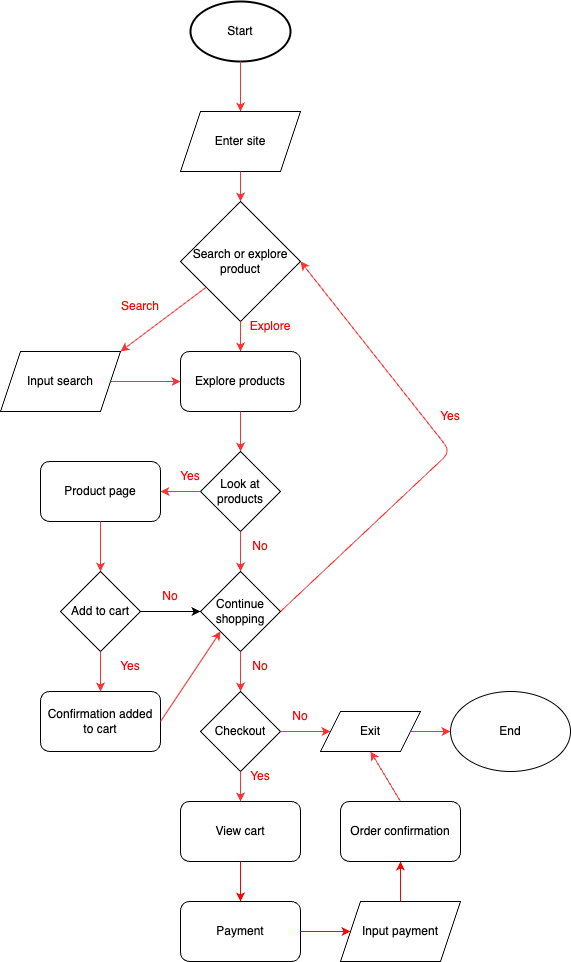

The diagram above was exported from draw.io. Its source (the exported page's mxGraphModel, read from the mxfile embedded in the PNG):
<mxGraphModel dx="1055" dy="728" grid="1" gridSize="10" guides="1" tooltips="1" connect="1" arrows="1" fold="1" page="1" pageScale="1" pageWidth="850" pageHeight="1100" math="0" shadow="0">
  <root>
    <mxCell id="0" />
    <mxCell id="1" parent="0" />
    <mxCell id="190" value="Start" style="strokeWidth=2;html=1;shape=mxgraph.flowchart.start_1;whiteSpace=wrap;" vertex="1" parent="1">
      <mxGeometry x="350" y="30" width="100" height="60" as="geometry" />
    </mxCell>
    <mxCell id="200" style="edgeStyle=none;rounded=1;html=1;exitX=0.5;exitY=0;exitDx=0;exitDy=0;entryX=0.5;entryY=1;entryDx=0;entryDy=0;entryPerimeter=0;startArrow=classic;startFill=1;endArrow=none;endFill=0;fillColor=#FF3333;strokeColor=#FF3333;" edge="1" parent="1" source="199" target="190">
      <mxGeometry relative="1" as="geometry" />
    </mxCell>
    <mxCell id="199" value="Enter site" style="shape=parallelogram;perimeter=parallelogramPerimeter;whiteSpace=wrap;html=1;fixedSize=1;" vertex="1" parent="1">
      <mxGeometry x="340" y="140" width="120" height="60" as="geometry" />
    </mxCell>
    <mxCell id="202" style="edgeStyle=none;rounded=1;html=1;exitX=0.5;exitY=0;exitDx=0;exitDy=0;entryX=0.5;entryY=1;entryDx=0;entryDy=0;startArrow=classic;startFill=1;endArrow=none;endFill=0;fillColor=#FF3333;strokeColor=#FF3333;" edge="1" parent="1" source="201" target="199">
      <mxGeometry relative="1" as="geometry" />
    </mxCell>
    <mxCell id="228" style="edgeStyle=none;rounded=1;html=1;exitX=1;exitY=0.5;exitDx=0;exitDy=0;entryX=1;entryY=0.5;entryDx=0;entryDy=0;startArrow=classic;startFill=1;endArrow=none;endFill=0;fillColor=#FF3333;strokeColor=#FF3333;" edge="1" parent="1" source="201" target="220">
      <mxGeometry relative="1" as="geometry">
        <Array as="points">
          <mxPoint x="610" y="480" />
        </Array>
      </mxGeometry>
    </mxCell>
    <mxCell id="201" value="Search or explore product" style="rhombus;whiteSpace=wrap;html=1;" vertex="1" parent="1">
      <mxGeometry x="340" y="230" width="120" height="120" as="geometry" />
    </mxCell>
    <mxCell id="204" style="edgeStyle=none;rounded=1;html=1;exitX=1;exitY=0;exitDx=0;exitDy=0;startArrow=classic;startFill=1;endArrow=none;endFill=0;fillColor=#FF3333;strokeColor=#FF3333;" edge="1" parent="1" source="203" target="201">
      <mxGeometry relative="1" as="geometry" />
    </mxCell>
    <mxCell id="203" value="Input search" style="shape=parallelogram;perimeter=parallelogramPerimeter;whiteSpace=wrap;html=1;fixedSize=1;" vertex="1" parent="1">
      <mxGeometry x="160" y="380" width="120" height="60" as="geometry" />
    </mxCell>
    <mxCell id="206" style="edgeStyle=none;rounded=1;html=1;exitX=0;exitY=0.5;exitDx=0;exitDy=0;entryX=1;entryY=0.5;entryDx=0;entryDy=0;startArrow=classic;startFill=1;endArrow=none;endFill=0;fillColor=#FF3333;strokeColor=#FF3333;" edge="1" parent="1" source="205" target="203">
      <mxGeometry relative="1" as="geometry" />
    </mxCell>
    <mxCell id="207" style="edgeStyle=none;rounded=1;html=1;exitX=0.5;exitY=0;exitDx=0;exitDy=0;entryX=0.5;entryY=1;entryDx=0;entryDy=0;startArrow=classic;startFill=1;endArrow=none;endFill=0;fillColor=#FF3333;strokeColor=#FF3333;" edge="1" parent="1" source="205" target="201">
      <mxGeometry relative="1" as="geometry" />
    </mxCell>
    <mxCell id="205" value="Explore products" style="rounded=1;whiteSpace=wrap;html=1;" vertex="1" parent="1">
      <mxGeometry x="340" y="380" width="120" height="60" as="geometry" />
    </mxCell>
    <mxCell id="208" value="&lt;font color=&quot;#ff0000&quot;&gt;Search&lt;/font&gt;" style="text;html=1;strokeColor=none;fillColor=none;align=center;verticalAlign=middle;whiteSpace=wrap;rounded=0;" vertex="1" parent="1">
      <mxGeometry x="270" y="320" width="60" height="30" as="geometry" />
    </mxCell>
    <mxCell id="209" value="&lt;font color=&quot;#ff0000&quot;&gt;Explore&lt;/font&gt;" style="text;html=1;strokeColor=none;fillColor=none;align=center;verticalAlign=middle;whiteSpace=wrap;rounded=0;" vertex="1" parent="1">
      <mxGeometry x="400" y="340" width="60" height="30" as="geometry" />
    </mxCell>
    <mxCell id="211" style="edgeStyle=none;rounded=1;html=1;exitX=0.5;exitY=0;exitDx=0;exitDy=0;entryX=0.5;entryY=1;entryDx=0;entryDy=0;startArrow=classic;startFill=1;endArrow=none;endFill=0;fillColor=#FF3333;strokeColor=#FF3333;" edge="1" parent="1" source="210" target="205">
      <mxGeometry relative="1" as="geometry" />
    </mxCell>
    <mxCell id="210" value="Look at products" style="rhombus;whiteSpace=wrap;html=1;" vertex="1" parent="1">
      <mxGeometry x="360" y="480" width="80" height="80" as="geometry" />
    </mxCell>
    <mxCell id="213" style="edgeStyle=none;rounded=1;html=1;exitX=1;exitY=0.5;exitDx=0;exitDy=0;entryX=0;entryY=0.5;entryDx=0;entryDy=0;startArrow=classic;startFill=1;endArrow=none;endFill=0;fillColor=#FF3333;strokeColor=#FF3333;" edge="1" parent="1" source="212" target="210">
      <mxGeometry relative="1" as="geometry" />
    </mxCell>
    <mxCell id="212" value="Product page" style="rounded=1;whiteSpace=wrap;html=1;" vertex="1" parent="1">
      <mxGeometry x="200" y="490" width="120" height="60" as="geometry" />
    </mxCell>
    <mxCell id="215" style="edgeStyle=none;rounded=1;html=1;exitX=0.5;exitY=0;exitDx=0;exitDy=0;entryX=0.5;entryY=1;entryDx=0;entryDy=0;startArrow=classic;startFill=1;endArrow=none;endFill=0;fillColor=#FF3333;strokeColor=#FF3333;" edge="1" parent="1" source="214" target="212">
      <mxGeometry relative="1" as="geometry" />
    </mxCell>
    <mxCell id="214" value="Add to cart" style="rhombus;whiteSpace=wrap;html=1;" vertex="1" parent="1">
      <mxGeometry x="220" y="600" width="80" height="80" as="geometry" />
    </mxCell>
    <mxCell id="216" value="&lt;font color=&quot;#ff0000&quot;&gt;Yes&lt;/font&gt;" style="text;html=1;strokeColor=none;fillColor=none;align=center;verticalAlign=middle;whiteSpace=wrap;rounded=0;" vertex="1" parent="1">
      <mxGeometry x="320" y="490" width="60" height="30" as="geometry" />
    </mxCell>
    <mxCell id="218" style="edgeStyle=none;rounded=1;html=1;exitX=0.5;exitY=0;exitDx=0;exitDy=0;entryX=0.5;entryY=1;entryDx=0;entryDy=0;startArrow=classic;startFill=1;endArrow=none;endFill=0;" edge="1" parent="1" source="217" target="214">
      <mxGeometry relative="1" as="geometry" />
    </mxCell>
    <mxCell id="217" value="Confirmation added to cart" style="rounded=1;whiteSpace=wrap;html=1;" vertex="1" parent="1">
      <mxGeometry x="200" y="720" width="120" height="60" as="geometry" />
    </mxCell>
    <mxCell id="222" style="edgeStyle=none;rounded=1;html=1;exitX=0;exitY=0.5;exitDx=0;exitDy=0;entryX=1;entryY=0.5;entryDx=0;entryDy=0;startArrow=classic;startFill=1;endArrow=none;endFill=0;" edge="1" parent="1" source="220" target="214">
      <mxGeometry relative="1" as="geometry" />
    </mxCell>
    <mxCell id="223" style="edgeStyle=none;rounded=1;html=1;exitX=0.5;exitY=0;exitDx=0;exitDy=0;entryX=0.5;entryY=1;entryDx=0;entryDy=0;startArrow=classic;startFill=1;endArrow=none;endFill=0;fillColor=#FF3333;strokeColor=#FF3333;" edge="1" parent="1" source="220" target="210">
      <mxGeometry relative="1" as="geometry" />
    </mxCell>
    <mxCell id="231" style="edgeStyle=none;rounded=1;html=1;exitX=0;exitY=1;exitDx=0;exitDy=0;entryX=1;entryY=0.5;entryDx=0;entryDy=0;startArrow=classic;startFill=1;endArrow=none;endFill=0;" edge="1" parent="1" source="220" target="217">
      <mxGeometry relative="1" as="geometry" />
    </mxCell>
    <mxCell id="220" value="Continue shopping" style="rhombus;whiteSpace=wrap;html=1;" vertex="1" parent="1">
      <mxGeometry x="360" y="600" width="80" height="80" as="geometry" />
    </mxCell>
    <mxCell id="224" value="&lt;font color=&quot;#ff0000&quot;&gt;Yes&lt;/font&gt;" style="text;html=1;strokeColor=none;fillColor=none;align=center;verticalAlign=middle;whiteSpace=wrap;rounded=0;" vertex="1" parent="1">
      <mxGeometry x="260" y="680" width="60" height="30" as="geometry" />
    </mxCell>
    <mxCell id="225" value="&lt;font color=&quot;#ff0000&quot;&gt;No&lt;/font&gt;" style="text;html=1;strokeColor=none;fillColor=none;align=center;verticalAlign=middle;whiteSpace=wrap;rounded=0;" vertex="1" parent="1">
      <mxGeometry x="300" y="610" width="60" height="30" as="geometry" />
    </mxCell>
    <mxCell id="226" value="&lt;font color=&quot;#ff0000&quot;&gt;No&lt;/font&gt;" style="text;html=1;strokeColor=none;fillColor=none;align=center;verticalAlign=middle;whiteSpace=wrap;rounded=0;" vertex="1" parent="1">
      <mxGeometry x="390" y="560" width="60" height="30" as="geometry" />
    </mxCell>
    <mxCell id="229" value="&lt;font color=&quot;#ff0000&quot;&gt;Yes&lt;/font&gt;" style="text;html=1;strokeColor=none;fillColor=none;align=center;verticalAlign=middle;whiteSpace=wrap;rounded=0;" vertex="1" parent="1">
      <mxGeometry x="580" y="430" width="60" height="30" as="geometry" />
    </mxCell>
    <mxCell id="233" style="edgeStyle=none;rounded=1;html=1;exitX=0.5;exitY=0;exitDx=0;exitDy=0;entryX=0.5;entryY=1;entryDx=0;entryDy=0;startArrow=classic;startFill=1;endArrow=none;endFill=0;fillColor=#FF3333;strokeColor=#FF3333;" edge="1" parent="1" source="232" target="220">
      <mxGeometry relative="1" as="geometry" />
    </mxCell>
    <mxCell id="232" value="Checkout" style="rhombus;whiteSpace=wrap;html=1;" vertex="1" parent="1">
      <mxGeometry x="360" y="720" width="80" height="80" as="geometry" />
    </mxCell>
    <mxCell id="234" value="&lt;font color=&quot;#ff0000&quot;&gt;No&lt;/font&gt;" style="text;html=1;strokeColor=none;fillColor=none;align=center;verticalAlign=middle;whiteSpace=wrap;rounded=0;" vertex="1" parent="1">
      <mxGeometry x="390" y="680" width="60" height="30" as="geometry" />
    </mxCell>
    <mxCell id="236" style="edgeStyle=none;rounded=1;html=1;exitX=0;exitY=0.5;exitDx=0;exitDy=0;entryX=1;entryY=0.5;entryDx=0;entryDy=0;startArrow=classic;startFill=1;endArrow=none;endFill=0;fillColor=#FF3333;strokeColor=#FF3333;" edge="1" parent="1" source="235" target="232">
      <mxGeometry relative="1" as="geometry" />
    </mxCell>
    <mxCell id="249" style="edgeStyle=none;rounded=1;html=1;exitX=0.5;exitY=1;exitDx=0;exitDy=0;entryX=0.5;entryY=0;entryDx=0;entryDy=0;startArrow=classic;startFill=1;endArrow=none;endFill=0;fillColor=#FF3333;strokeColor=#FF3333;" edge="1" parent="1" source="235" target="247">
      <mxGeometry relative="1" as="geometry" />
    </mxCell>
    <mxCell id="235" value="Exit" style="shape=parallelogram;perimeter=parallelogramPerimeter;whiteSpace=wrap;html=1;fixedSize=1;" vertex="1" parent="1">
      <mxGeometry x="480" y="740" width="100" height="40" as="geometry" />
    </mxCell>
    <mxCell id="238" style="edgeStyle=none;rounded=1;html=1;exitX=0;exitY=0.5;exitDx=0;exitDy=0;entryX=1;entryY=0.5;entryDx=0;entryDy=0;startArrow=classic;startFill=1;endArrow=none;endFill=0;fillColor=#FF3333;strokeColor=#FF3333;" edge="1" parent="1" source="237" target="235">
      <mxGeometry relative="1" as="geometry" />
    </mxCell>
    <mxCell id="237" value="End" style="ellipse;whiteSpace=wrap;html=1;" vertex="1" parent="1">
      <mxGeometry x="610" y="720" width="120" height="80" as="geometry" />
    </mxCell>
    <mxCell id="239" value="&lt;font color=&quot;#ff0000&quot;&gt;No&lt;/font&gt;" style="text;html=1;strokeColor=none;fillColor=none;align=center;verticalAlign=middle;whiteSpace=wrap;rounded=0;" vertex="1" parent="1">
      <mxGeometry x="430" y="730" width="60" height="30" as="geometry" />
    </mxCell>
    <mxCell id="241" style="edgeStyle=none;rounded=1;html=1;exitX=0.5;exitY=0;exitDx=0;exitDy=0;entryX=0.5;entryY=1;entryDx=0;entryDy=0;startArrow=classic;startFill=1;endArrow=none;endFill=0;" edge="1" parent="1" source="240" target="232">
      <mxGeometry relative="1" as="geometry" />
    </mxCell>
    <mxCell id="240" value="View cart" style="rounded=1;whiteSpace=wrap;html=1;" vertex="1" parent="1">
      <mxGeometry x="340" y="830" width="120" height="60" as="geometry" />
    </mxCell>
    <mxCell id="242" value="&lt;font color=&quot;#ff0000&quot;&gt;Yes&lt;/font&gt;" style="text;html=1;strokeColor=none;fillColor=none;align=center;verticalAlign=middle;whiteSpace=wrap;rounded=0;" vertex="1" parent="1">
      <mxGeometry x="390" y="790" width="60" height="30" as="geometry" />
    </mxCell>
    <mxCell id="244" style="edgeStyle=none;rounded=1;html=1;exitX=0.5;exitY=0;exitDx=0;exitDy=0;entryX=0.5;entryY=1;entryDx=0;entryDy=0;startArrow=classic;startFill=1;endArrow=none;endFill=0;strokeColor=#FF0000;" edge="1" parent="1" source="243" target="240">
      <mxGeometry relative="1" as="geometry" />
    </mxCell>
    <mxCell id="243" value="Payment" style="rounded=1;whiteSpace=wrap;html=1;" vertex="1" parent="1">
      <mxGeometry x="340" y="930" width="120" height="60" as="geometry" />
    </mxCell>
    <mxCell id="246" style="edgeStyle=none;rounded=1;html=1;exitX=0;exitY=0.5;exitDx=0;exitDy=0;entryX=1;entryY=0.5;entryDx=0;entryDy=0;startArrow=classic;startFill=1;endArrow=none;endFill=0;strokeColor=#FF0000;" edge="1" parent="1" source="245" target="243">
      <mxGeometry relative="1" as="geometry" />
    </mxCell>
    <mxCell id="245" value="Input payment" style="shape=parallelogram;perimeter=parallelogramPerimeter;whiteSpace=wrap;html=1;fixedSize=1;" vertex="1" parent="1">
      <mxGeometry x="500" y="930" width="120" height="60" as="geometry" />
    </mxCell>
    <mxCell id="248" style="edgeStyle=none;rounded=1;html=1;exitX=0.5;exitY=1;exitDx=0;exitDy=0;entryX=0.5;entryY=0;entryDx=0;entryDy=0;startArrow=classic;startFill=1;endArrow=none;endFill=0;strokeColor=#FF0000;" edge="1" parent="1" source="247" target="245">
      <mxGeometry relative="1" as="geometry" />
    </mxCell>
    <mxCell id="247" value="Order confirmation" style="rounded=1;whiteSpace=wrap;html=1;" vertex="1" parent="1">
      <mxGeometry x="500" y="830" width="120" height="60" as="geometry" />
    </mxCell>
    <mxCell id="252" style="edgeStyle=none;rounded=1;html=1;exitX=0.5;exitY=0;exitDx=0;exitDy=0;entryX=0.5;entryY=1;entryDx=0;entryDy=0;startArrow=classic;startFill=1;endArrow=none;endFill=0;fillColor=#FF3333;strokeColor=#FF3333;" edge="1" parent="1">
      <mxGeometry relative="1" as="geometry">
        <mxPoint x="260.0000000000001" y="720" as="sourcePoint" />
        <mxPoint x="260.0000000000001" y="680" as="targetPoint" />
      </mxGeometry>
    </mxCell>
    <mxCell id="253" style="edgeStyle=none;rounded=1;html=1;exitX=0;exitY=1;exitDx=0;exitDy=0;entryX=1;entryY=0.5;entryDx=0;entryDy=0;startArrow=classic;startFill=1;endArrow=none;endFill=0;fillColor=#FF3333;strokeColor=#FF3333;" edge="1" parent="1">
      <mxGeometry relative="1" as="geometry">
        <mxPoint x="379.9999999999999" y="660" as="sourcePoint" />
        <mxPoint x="320.0000000000001" y="750" as="targetPoint" />
      </mxGeometry>
    </mxCell>
    <mxCell id="254" style="edgeStyle=none;rounded=1;html=1;exitX=0.5;exitY=0;exitDx=0;exitDy=0;entryX=0.5;entryY=1;entryDx=0;entryDy=0;startArrow=classic;startFill=1;endArrow=none;endFill=0;fillColor=#FF3333;strokeColor=#FF3333;" edge="1" parent="1">
      <mxGeometry relative="1" as="geometry">
        <mxPoint x="399.9999999999999" y="830" as="sourcePoint" />
        <mxPoint x="399.9999999999999" y="800" as="targetPoint" />
      </mxGeometry>
    </mxCell>
  </root>
</mxGraphModel>